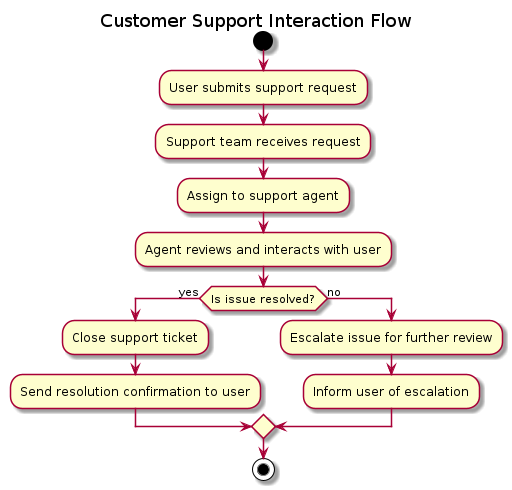

The diagram above was rendered by PlantUML. Its source (embedded in the PNG):
@startuml

title Customer Support Interaction Flow

start
:User submits support request;
:Support team receives request;
:Assign to support agent;
:Agent reviews and interacts with user;
if (Is issue resolved?) then (yes)
  :Close support ticket;
  :Send resolution confirmation to user;
else (no)
  :Escalate issue for further review;
  :Inform user of escalation;
endif
stop

@enduml